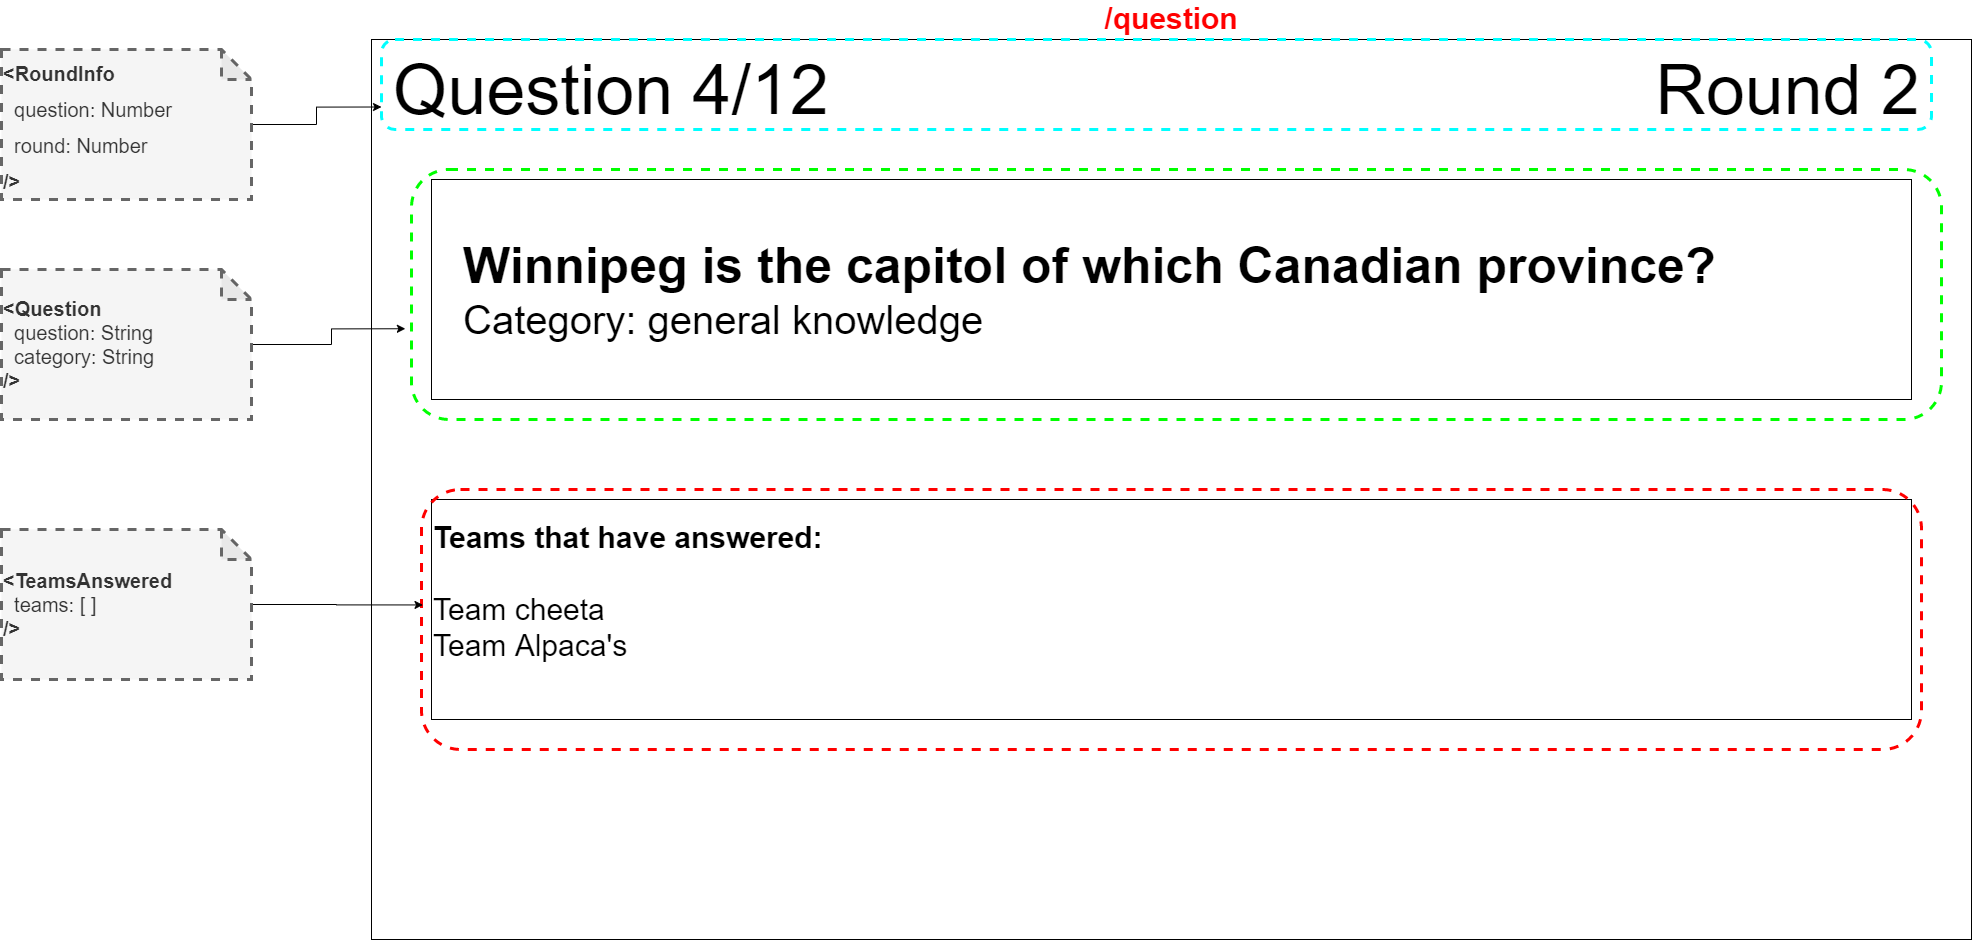

The diagram above was exported from draw.io. Its source (the exported page's mxGraphModel, read from the mxfile embedded in the PNG):
<mxGraphModel dx="3676" dy="1996" grid="1" gridSize="10" guides="1" tooltips="1" connect="1" arrows="1" fold="1" page="1" pageScale="1" pageWidth="1600" pageHeight="900" math="0" shadow="0">
  <root>
    <mxCell id="0" />
    <mxCell id="1" parent="0" />
    <mxCell id="5_sdAVBf6tTSewlQpOO3-1" value="/question" style="rounded=0;whiteSpace=wrap;html=1;fontStyle=1;fontSize=30;labelPosition=center;verticalLabelPosition=top;align=center;verticalAlign=bottom;fontColor=#FF0000;" parent="1" vertex="1">
      <mxGeometry width="1600" height="900" as="geometry" />
    </mxCell>
    <mxCell id="pxtYRjHle6Uc2ndr3z-g-1" value="&lt;font style=&quot;font-size: 70px&quot;&gt;Question 4/12&lt;/font&gt;" style="text;html=1;align=left;verticalAlign=middle;resizable=0;points=[];autosize=1;" parent="1" vertex="1">
      <mxGeometry x="20" y="30" width="450" height="40" as="geometry" />
    </mxCell>
    <mxCell id="0aEb0KL1dTtn9j4hsw88-18" value="" style="rounded=0;whiteSpace=wrap;html=1;" parent="1" vertex="1">
      <mxGeometry x="60" y="140" width="1480" height="220" as="geometry" />
    </mxCell>
    <mxCell id="0aEb0KL1dTtn9j4hsw88-19" value="&lt;font&gt;&lt;b style=&quot;font-size: 50px&quot;&gt;Winnipeg is the capitol of which Canadian province?&lt;/b&gt;&lt;br&gt;&lt;font style=&quot;font-size: 40px&quot;&gt;Category: general knowledge&lt;/font&gt;&lt;br&gt;&lt;/font&gt;" style="text;html=1;strokeColor=none;fillColor=none;align=left;verticalAlign=middle;whiteSpace=wrap;rounded=0;" parent="1" vertex="1">
      <mxGeometry x="90" y="140" width="1400" height="220" as="geometry" />
    </mxCell>
    <mxCell id="0aEb0KL1dTtn9j4hsw88-38" value="&lt;font style=&quot;font-size: 30px&quot;&gt;&lt;b&gt;Teams that have answered:&lt;/b&gt;&lt;br&gt;&lt;br&gt;Team cheeta&lt;br&gt;Team Alpaca's&lt;br&gt;&lt;br&gt;&lt;/font&gt;" style="rounded=0;whiteSpace=wrap;html=1;align=left;" parent="1" vertex="1">
      <mxGeometry x="60" y="460" width="1480" height="220" as="geometry" />
    </mxCell>
    <mxCell id="2AWtUnw-rQ8o_AoHlHp5-1" value="" style="rounded=1;whiteSpace=wrap;html=1;fillColor=none;strokeColor=#00FF00;strokeWidth=3;dashed=1;" parent="1" vertex="1">
      <mxGeometry x="40" y="130" width="1530" height="250" as="geometry" />
    </mxCell>
    <mxCell id="2AWtUnw-rQ8o_AoHlHp5-4" style="edgeStyle=orthogonalEdgeStyle;rounded=0;orthogonalLoop=1;jettySize=auto;html=1;entryX=-0.004;entryY=0.637;entryDx=0;entryDy=0;entryPerimeter=0;fontSize=30;" parent="1" source="2AWtUnw-rQ8o_AoHlHp5-3" target="2AWtUnw-rQ8o_AoHlHp5-1" edge="1">
      <mxGeometry relative="1" as="geometry" />
    </mxCell>
    <mxCell id="2AWtUnw-rQ8o_AoHlHp5-3" value="&lt;b style=&quot;font-size: 20px;&quot;&gt;&amp;lt;Question&lt;/b&gt;&lt;br style=&quot;font-size: 20px;&quot;&gt;&amp;nbsp; question: String&lt;br style=&quot;font-size: 20px;&quot;&gt;&amp;nbsp; category: String&lt;br style=&quot;font-size: 20px;&quot;&gt;&lt;b style=&quot;font-size: 20px;&quot;&gt;/&amp;gt;&lt;/b&gt;" style="shape=note;whiteSpace=wrap;html=1;backgroundOutline=1;darkOpacity=0.05;strokeColor=#666666;strokeWidth=3;fillColor=#f5f5f5;fontColor=#333333;dashed=1;fontSize=20;align=left;" parent="1" vertex="1">
      <mxGeometry x="-370" y="230" width="250" height="150" as="geometry" />
    </mxCell>
    <mxCell id="oLxq_J4gwOS9TDpMZteA-1" value="&lt;font style=&quot;font-size: 70px&quot;&gt;Round 2&lt;/font&gt;" style="text;html=1;align=right;verticalAlign=middle;resizable=0;points=[];autosize=1;" parent="1" vertex="1">
      <mxGeometry x="1270" y="30" width="280" height="40" as="geometry" />
    </mxCell>
    <mxCell id="0f2AgXvjcXfftIieCPQ7-1" value="" style="rounded=1;whiteSpace=wrap;html=1;fillColor=none;strokeWidth=3;dashed=1;strokeColor=#00FFFF;align=left;fontSize=20;" vertex="1" parent="1">
      <mxGeometry x="10" width="1550" height="90" as="geometry" />
    </mxCell>
    <mxCell id="0f2AgXvjcXfftIieCPQ7-7" style="edgeStyle=orthogonalEdgeStyle;rounded=0;orthogonalLoop=1;jettySize=auto;html=1;entryX=0;entryY=0.75;entryDx=0;entryDy=0;fontSize=20;" edge="1" parent="1" source="0f2AgXvjcXfftIieCPQ7-3" target="0f2AgXvjcXfftIieCPQ7-1">
      <mxGeometry relative="1" as="geometry" />
    </mxCell>
    <mxCell id="0f2AgXvjcXfftIieCPQ7-3" value="&lt;font style=&quot;font-size: 20px&quot;&gt;&lt;b&gt;&amp;lt;RoundInfo&lt;br&gt;&lt;/b&gt;&amp;nbsp; question: Number&lt;br&gt;&amp;nbsp; round: Number&lt;br&gt;&lt;b&gt;/&amp;gt;&lt;/b&gt;&lt;/font&gt;" style="shape=note;whiteSpace=wrap;html=1;backgroundOutline=1;darkOpacity=0.05;strokeColor=#666666;strokeWidth=3;fillColor=#f5f5f5;fontColor=#333333;dashed=1;fontSize=30;align=left;" vertex="1" parent="1">
      <mxGeometry x="-370" y="10" width="250" height="150" as="geometry" />
    </mxCell>
    <mxCell id="0f2AgXvjcXfftIieCPQ7-4" value="" style="rounded=1;whiteSpace=wrap;html=1;dashed=1;strokeWidth=3;fillColor=none;fontSize=20;align=left;strokeColor=#FF0000;" vertex="1" parent="1">
      <mxGeometry x="50" y="450" width="1500" height="260" as="geometry" />
    </mxCell>
    <mxCell id="0f2AgXvjcXfftIieCPQ7-6" style="edgeStyle=orthogonalEdgeStyle;rounded=0;orthogonalLoop=1;jettySize=auto;html=1;entryX=0.001;entryY=0.444;entryDx=0;entryDy=0;entryPerimeter=0;fontSize=20;" edge="1" parent="1" source="0f2AgXvjcXfftIieCPQ7-5" target="0f2AgXvjcXfftIieCPQ7-4">
      <mxGeometry relative="1" as="geometry" />
    </mxCell>
    <mxCell id="0f2AgXvjcXfftIieCPQ7-5" value="&lt;b style=&quot;font-size: 20px&quot;&gt;&amp;lt;TeamsAnswered&lt;/b&gt;&lt;br style=&quot;font-size: 20px&quot;&gt;&amp;nbsp; teams: [ ]&lt;br style=&quot;font-size: 20px&quot;&gt;&lt;b style=&quot;font-size: 20px&quot;&gt;/&amp;gt;&lt;/b&gt;" style="shape=note;whiteSpace=wrap;html=1;backgroundOutline=1;darkOpacity=0.05;strokeColor=#666666;strokeWidth=3;fillColor=#f5f5f5;fontColor=#333333;dashed=1;fontSize=20;align=left;" vertex="1" parent="1">
      <mxGeometry x="-370" y="490" width="250" height="150" as="geometry" />
    </mxCell>
  </root>
</mxGraphModel>